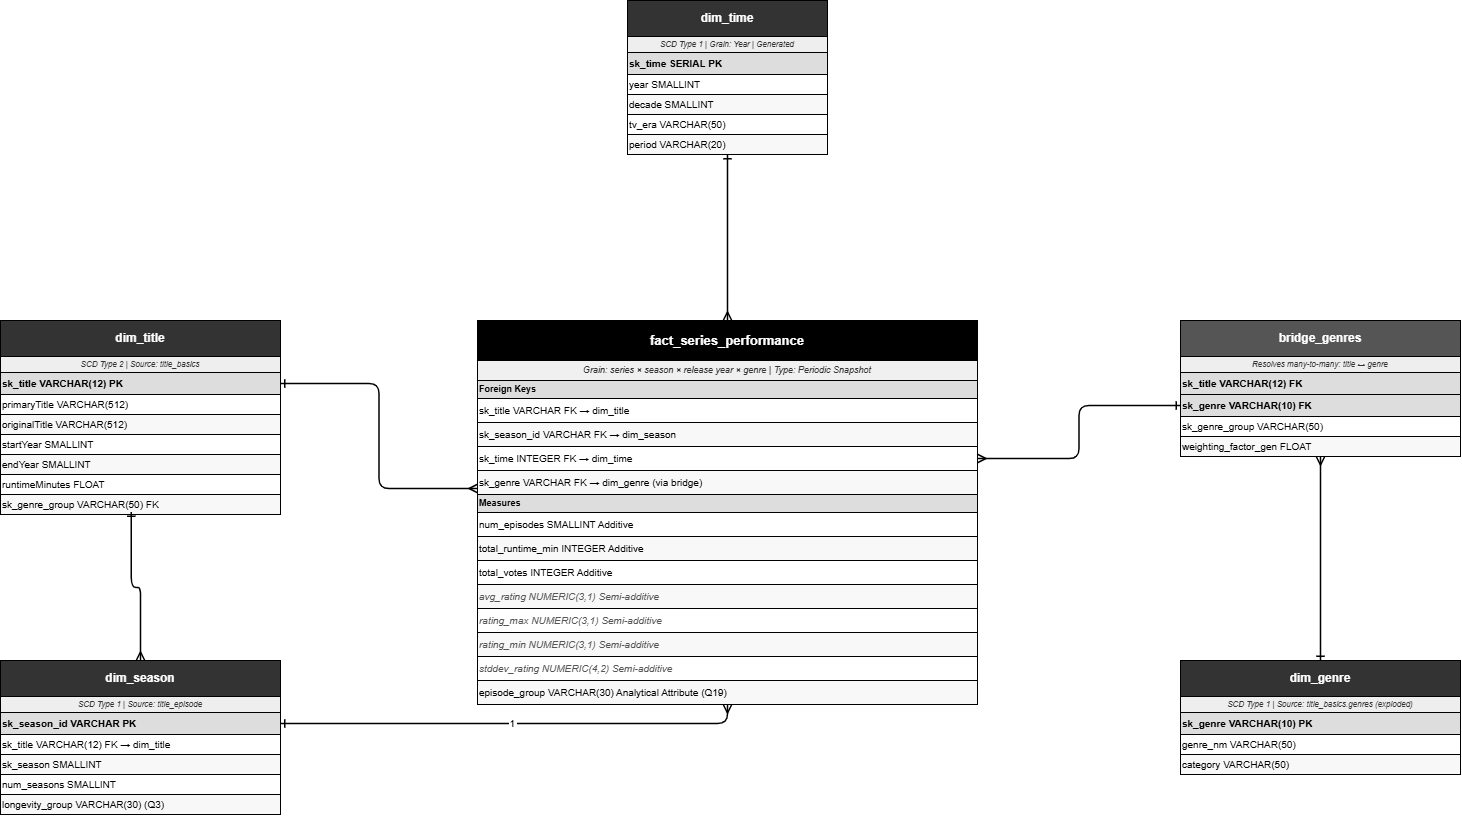

The diagram above was exported from draw.io. Its source (the exported page's mxGraphModel, read from the mxfile embedded in the PNG):
<mxGraphModel dx="2175" dy="1195" grid="0" gridSize="10" guides="1" tooltips="1" connect="1" arrows="1" fold="1" page="1" pageScale="1" pageWidth="1654" pageHeight="1169" math="0" shadow="0">
  <root>
    <mxCell id="0" />
    <mxCell id="1" parent="0" />
    <mxCell id="fact_hdr" parent="1" style="rounded=0;whiteSpace=wrap;html=1;fillColor=#000000;strokeColor=#000000;fontStyle=1;fontSize=13;fontColor=#FFFFFF;align=center;verticalAlign=middle;" value="fact_series_performance" vertex="1">
      <mxGeometry height="40" width="500" x="577" y="440" as="geometry" />
    </mxCell>
    <mxCell id="fact_grain" parent="1" style="rounded=0;whiteSpace=wrap;html=1;fillColor=#F0F0F0;strokeColor=#000000;fontSize=9;fontStyle=2;fontColor=#333333;align=center;verticalAlign=middle;" value="Grain: series × season × release year × genre  |  Type: Periodic Snapshot" vertex="1">
      <mxGeometry height="20" width="500" x="577" y="480" as="geometry" />
    </mxCell>
    <mxCell id="fact_fk_lbl" parent="1" style="rounded=0;whiteSpace=wrap;html=1;fillColor=#DDDDDD;strokeColor=#000000;fontSize=9;fontStyle=1;fontColor=#000000;align=left;" value="Foreign Keys" vertex="1">
      <mxGeometry height="18" width="500" x="577" y="500" as="geometry" />
    </mxCell>
    <mxCell id="fact_fk1" parent="1" style="rounded=0;whiteSpace=wrap;html=1;fillColor=#FFFFFF;strokeColor=#000000;fontSize=10;fontColor=#000000;align=left;" value="  sk_title        VARCHAR    FK → dim_title" vertex="1">
      <mxGeometry height="24" width="500" x="577" y="518" as="geometry" />
    </mxCell>
    <mxCell id="fact_fk2" parent="1" style="rounded=0;whiteSpace=wrap;html=1;fillColor=#F8F8F8;strokeColor=#000000;fontSize=10;fontColor=#000000;align=left;" value="  sk_season_id    VARCHAR    FK → dim_season" vertex="1">
      <mxGeometry height="24" width="500" x="577" y="542" as="geometry" />
    </mxCell>
    <mxCell id="fact_fk3" parent="1" style="rounded=0;whiteSpace=wrap;html=1;fillColor=#FFFFFF;strokeColor=#000000;fontSize=10;fontColor=#000000;align=left;" value="  sk_time         INTEGER    FK → dim_time" vertex="1">
      <mxGeometry height="24" width="500" x="577" y="566" as="geometry" />
    </mxCell>
    <mxCell id="fact_fk4" parent="1" style="rounded=0;whiteSpace=wrap;html=1;fillColor=#F8F8F8;strokeColor=#000000;fontSize=10;fontColor=#000000;align=left;" value="  sk_genre        VARCHAR    FK → dim_genre (via bridge)" vertex="1">
      <mxGeometry height="24" width="500" x="577" y="590" as="geometry" />
    </mxCell>
    <mxCell id="fact_m_lbl" parent="1" style="rounded=0;whiteSpace=wrap;html=1;fillColor=#DDDDDD;strokeColor=#000000;fontSize=9;fontStyle=1;fontColor=#000000;align=left;" value="Measures" vertex="1">
      <mxGeometry height="18" width="500" x="577" y="614" as="geometry" />
    </mxCell>
    <mxCell id="fact_m1" parent="1" style="rounded=0;whiteSpace=wrap;html=1;fillColor=#FFFFFF;strokeColor=#000000;fontSize=10;fontColor=#000000;align=left;" value="  num_episodes        SMALLINT      Additive" vertex="1">
      <mxGeometry height="24" width="500" x="577" y="632" as="geometry" />
    </mxCell>
    <mxCell id="fact_m2" parent="1" style="rounded=0;whiteSpace=wrap;html=1;fillColor=#F8F8F8;strokeColor=#000000;fontSize=10;fontColor=#000000;align=left;" value="  total_runtime_min   INTEGER       Additive" vertex="1">
      <mxGeometry height="24" width="500" x="577" y="656" as="geometry" />
    </mxCell>
    <mxCell id="fact_m3" parent="1" style="rounded=0;whiteSpace=wrap;html=1;fillColor=#FFFFFF;strokeColor=#000000;fontSize=10;fontColor=#000000;align=left;" value="  total_votes         INTEGER       Additive" vertex="1">
      <mxGeometry height="24" width="500" x="577" y="680" as="geometry" />
    </mxCell>
    <mxCell id="fact_m4" parent="1" style="rounded=0;whiteSpace=wrap;html=1;fillColor=#F8F8F8;strokeColor=#000000;fontSize=10;fontColor=#555555;fontStyle=2;align=left;" value="  avg_rating          NUMERIC(3,1)  Semi-additive" vertex="1">
      <mxGeometry height="24" width="500" x="577" y="704" as="geometry" />
    </mxCell>
    <mxCell id="fact_m5" parent="1" style="rounded=0;whiteSpace=wrap;html=1;fillColor=#FFFFFF;strokeColor=#000000;fontSize=10;fontColor=#555555;fontStyle=2;align=left;" value="  rating_max          NUMERIC(3,1)  Semi-additive" vertex="1">
      <mxGeometry height="24" width="500" x="577" y="728" as="geometry" />
    </mxCell>
    <mxCell id="fact_m6" parent="1" style="rounded=0;whiteSpace=wrap;html=1;fillColor=#F8F8F8;strokeColor=#000000;fontSize=10;fontColor=#555555;fontStyle=2;align=left;" value="  rating_min          NUMERIC(3,1)  Semi-additive" vertex="1">
      <mxGeometry height="24" width="500" x="577" y="752" as="geometry" />
    </mxCell>
    <mxCell id="fact_m7" parent="1" style="rounded=0;whiteSpace=wrap;html=1;fillColor=#FFFFFF;strokeColor=#000000;fontSize=10;fontColor=#555555;fontStyle=2;align=left;" value="  stddev_rating        NUMERIC(4,2)  Semi-additive" vertex="1">
      <mxGeometry height="24" width="500" x="577" y="776" as="geometry" />
    </mxCell>
    <mxCell id="fact_m8" parent="1" style="rounded=0;whiteSpace=wrap;html=1;fillColor=#F8F8F8;strokeColor=#000000;fontSize=10;fontColor=#000000;align=left;" value="  episode_group        VARCHAR(30)   Analytical Attribute (Q19)" vertex="1">
      <mxGeometry height="24" width="500" x="577" y="800" as="geometry" />
    </mxCell>
    <mxCell id="dim_time_hdr" parent="1" style="rounded=0;whiteSpace=wrap;html=1;fillColor=#333333;strokeColor=#000000;fontStyle=1;fontSize=12;fontColor=#FFFFFF;align=center;" value="dim_time" vertex="1">
      <mxGeometry height="36" width="200" x="727" y="120" as="geometry" />
    </mxCell>
    <mxCell id="dim_time_meta" parent="1" style="rounded=0;whiteSpace=wrap;html=1;fillColor=#EEEEEE;strokeColor=#000000;fontSize=8;fontStyle=2;fontColor=#333333;align=center;" value="SCD Type 1  |  Grain: Year  |  Generated" vertex="1">
      <mxGeometry height="16" width="200" x="727" y="156" as="geometry" />
    </mxCell>
    <mxCell id="dim_time_pk" parent="1" style="rounded=0;whiteSpace=wrap;html=1;fillColor=#DDDDDD;strokeColor=#000000;fontSize=10;fontStyle=1;fontColor=#000000;align=left;" value="  sk_time     SERIAL    PK" vertex="1">
      <mxGeometry height="22" width="200" x="727" y="172" as="geometry" />
    </mxCell>
    <mxCell id="dim_time_a1" parent="1" style="rounded=0;whiteSpace=wrap;html=1;fillColor=#FFFFFF;strokeColor=#000000;fontSize=10;fontColor=#000000;align=left;" value="  year        SMALLINT" vertex="1">
      <mxGeometry height="20" width="200" x="727" y="194" as="geometry" />
    </mxCell>
    <mxCell id="dim_time_a2" parent="1" style="rounded=0;whiteSpace=wrap;html=1;fillColor=#F8F8F8;strokeColor=#000000;fontSize=10;fontColor=#000000;align=left;" value="  decade      SMALLINT" vertex="1">
      <mxGeometry height="20" width="200" x="727" y="214" as="geometry" />
    </mxCell>
    <mxCell id="dim_time_a3" parent="1" style="rounded=0;whiteSpace=wrap;html=1;fillColor=#FFFFFF;strokeColor=#000000;fontSize=10;fontColor=#000000;align=left;" value="  tv_era      VARCHAR(50)" vertex="1">
      <mxGeometry height="20" width="200" x="727" y="234" as="geometry" />
    </mxCell>
    <mxCell id="dim_time_a4" parent="1" style="rounded=0;whiteSpace=wrap;html=1;fillColor=#F8F8F8;strokeColor=#000000;fontSize=10;fontColor=#000000;align=left;" value="  period      VARCHAR(20)" vertex="1">
      <mxGeometry height="20" width="200" x="727" y="254" as="geometry" />
    </mxCell>
    <mxCell id="dim_title_hdr" parent="1" style="rounded=0;whiteSpace=wrap;html=1;fillColor=#333333;strokeColor=#000000;fontStyle=1;fontSize=12;fontColor=#FFFFFF;align=center;" value="dim_title" vertex="1">
      <mxGeometry height="36" width="280" x="100" y="440" as="geometry" />
    </mxCell>
    <mxCell id="dim_title_meta" parent="1" style="rounded=0;whiteSpace=wrap;html=1;fillColor=#EEEEEE;strokeColor=#000000;fontSize=8;fontStyle=2;fontColor=#333333;align=center;" value="SCD Type 2  |  Source: title_basics" vertex="1">
      <mxGeometry height="16" width="280" x="100" y="476" as="geometry" />
    </mxCell>
    <mxCell id="dim_title_pk" parent="1" style="rounded=0;whiteSpace=wrap;html=1;fillColor=#DDDDDD;strokeColor=#000000;fontSize=10;fontStyle=1;fontColor=#000000;align=left;" value="  sk_title          VARCHAR(12)  PK" vertex="1">
      <mxGeometry height="22" width="280" x="100" y="492" as="geometry" />
    </mxCell>
    <mxCell id="dim_title_a1" parent="1" style="rounded=0;whiteSpace=wrap;html=1;fillColor=#FFFFFF;strokeColor=#000000;fontSize=10;fontColor=#000000;align=left;" value="  primaryTitle      VARCHAR(512)" vertex="1">
      <mxGeometry height="20" width="280" x="100" y="514" as="geometry" />
    </mxCell>
    <mxCell id="dim_title_a2" parent="1" style="rounded=0;whiteSpace=wrap;html=1;fillColor=#F8F8F8;strokeColor=#000000;fontSize=10;fontColor=#000000;align=left;" value="  originalTitle     VARCHAR(512)" vertex="1">
      <mxGeometry height="20" width="280" x="100" y="534" as="geometry" />
    </mxCell>
    <mxCell id="dim_title_a3" parent="1" style="rounded=0;whiteSpace=wrap;html=1;fillColor=#FFFFFF;strokeColor=#000000;fontSize=10;fontColor=#000000;align=left;" value="  startYear         SMALLINT" vertex="1">
      <mxGeometry height="20" width="280" x="100" y="554" as="geometry" />
    </mxCell>
    <mxCell id="dim_title_a4" parent="1" style="rounded=0;whiteSpace=wrap;html=1;fillColor=#F8F8F8;strokeColor=#000000;fontSize=10;fontColor=#000000;align=left;" value="  endYear           SMALLINT" vertex="1">
      <mxGeometry height="20" width="280" x="100" y="574" as="geometry" />
    </mxCell>
    <mxCell id="dim_title_a5" parent="1" style="rounded=0;whiteSpace=wrap;html=1;fillColor=#FFFFFF;strokeColor=#000000;fontSize=10;fontColor=#000000;align=left;" value="  runtimeMinutes    FLOAT" vertex="1">
      <mxGeometry height="20" width="280" x="100" y="594" as="geometry" />
    </mxCell>
    <mxCell id="dim_title_a6" parent="1" style="rounded=0;whiteSpace=wrap;html=1;fillColor=#F8F8F8;strokeColor=#000000;fontSize=10;fontColor=#000000;align=left;" value="  sk_genre_group    VARCHAR(50)  FK" vertex="1">
      <mxGeometry height="20" width="280" x="100" y="614" as="geometry" />
    </mxCell>
    <mxCell id="dim_season_hdr" parent="1" style="rounded=0;whiteSpace=wrap;html=1;fillColor=#333333;strokeColor=#000000;fontStyle=1;fontSize=12;fontColor=#FFFFFF;align=center;" value="dim_season" vertex="1">
      <mxGeometry height="36" width="280" x="100" y="780" as="geometry" />
    </mxCell>
    <mxCell id="dim_season_meta" parent="1" style="rounded=0;whiteSpace=wrap;html=1;fillColor=#EEEEEE;strokeColor=#000000;fontSize=8;fontStyle=2;fontColor=#333333;align=center;" value="SCD Type 1  |  Source: title_episode" vertex="1">
      <mxGeometry height="16" width="280" x="100" y="816" as="geometry" />
    </mxCell>
    <mxCell id="dim_season_pk" parent="1" style="rounded=0;whiteSpace=wrap;html=1;fillColor=#DDDDDD;strokeColor=#000000;fontSize=10;fontStyle=1;fontColor=#000000;align=left;" value="  sk_season_id      VARCHAR      PK" vertex="1">
      <mxGeometry height="22" width="280" x="100" y="832" as="geometry" />
    </mxCell>
    <mxCell id="dim_season_fk" parent="1" style="rounded=0;whiteSpace=wrap;html=1;fillColor=#FFFFFF;strokeColor=#000000;fontSize=10;fontColor=#000000;align=left;" value="  sk_title          VARCHAR(12)  FK → dim_title" vertex="1">
      <mxGeometry height="20" width="280" x="100" y="854" as="geometry" />
    </mxCell>
    <mxCell id="dim_season_a1" parent="1" style="rounded=0;whiteSpace=wrap;html=1;fillColor=#F8F8F8;strokeColor=#000000;fontSize=10;fontColor=#000000;align=left;" value="  sk_season         SMALLINT" vertex="1">
      <mxGeometry height="20" width="280" x="100" y="874" as="geometry" />
    </mxCell>
    <mxCell id="dim_season_a2" parent="1" style="rounded=0;whiteSpace=wrap;html=1;fillColor=#FFFFFF;strokeColor=#000000;fontSize=10;fontColor=#000000;align=left;" value="  num_seasons       SMALLINT" vertex="1">
      <mxGeometry height="20" width="280" x="100" y="894" as="geometry" />
    </mxCell>
    <mxCell id="dim_season_a3" parent="1" style="rounded=0;whiteSpace=wrap;html=1;fillColor=#F8F8F8;strokeColor=#000000;fontSize=10;fontColor=#000000;align=left;" value="  longevity_group   VARCHAR(30)  (Q3)" vertex="1">
      <mxGeometry height="20" width="280" x="100" y="914" as="geometry" />
    </mxCell>
    <mxCell id="dim_genre_hdr" parent="1" style="rounded=0;whiteSpace=wrap;html=1;fillColor=#333333;strokeColor=#000000;fontStyle=1;fontSize=12;fontColor=#FFFFFF;align=center;" value="dim_genre" vertex="1">
      <mxGeometry height="36" width="280" x="1280" y="780" as="geometry" />
    </mxCell>
    <mxCell id="dim_genre_meta" parent="1" style="rounded=0;whiteSpace=wrap;html=1;fillColor=#EEEEEE;strokeColor=#000000;fontSize=8;fontStyle=2;fontColor=#333333;align=center;" value="SCD Type 1  |  Source: title_basics.genres (exploded)" vertex="1">
      <mxGeometry height="16" width="280" x="1280" y="816" as="geometry" />
    </mxCell>
    <mxCell id="dim_genre_pk" parent="1" style="rounded=0;whiteSpace=wrap;html=1;fillColor=#DDDDDD;strokeColor=#000000;fontSize=10;fontStyle=1;fontColor=#000000;align=left;" value="  sk_genre    VARCHAR(10)  PK" vertex="1">
      <mxGeometry height="22" width="280" x="1280" y="832" as="geometry" />
    </mxCell>
    <mxCell id="dim_genre_a1" parent="1" style="rounded=0;whiteSpace=wrap;html=1;fillColor=#FFFFFF;strokeColor=#000000;fontSize=10;fontColor=#000000;align=left;" value="  genre_nm    VARCHAR(50)" vertex="1">
      <mxGeometry height="20" width="280" x="1280" y="854" as="geometry" />
    </mxCell>
    <mxCell id="dim_genre_a2" parent="1" style="rounded=0;whiteSpace=wrap;html=1;fillColor=#F8F8F8;strokeColor=#000000;fontSize=10;fontColor=#000000;align=left;" value="  category    VARCHAR(50)" vertex="1">
      <mxGeometry height="20" width="280" x="1280" y="874" as="geometry" />
    </mxCell>
    <mxCell id="bridge_hdr" parent="1" style="rounded=0;whiteSpace=wrap;html=1;fillColor=#555555;strokeColor=#000000;fontStyle=1;fontSize=12;fontColor=#FFFFFF;align=center;" value="bridge_genres" vertex="1">
      <mxGeometry height="36" width="280" x="1280" y="440" as="geometry" />
    </mxCell>
    <mxCell id="bridge_meta" parent="1" style="rounded=0;whiteSpace=wrap;html=1;fillColor=#EEEEEE;strokeColor=#000000;fontSize=8;fontStyle=2;fontColor=#333333;align=center;" value="Resolves many-to-many: title ↔ genre" vertex="1">
      <mxGeometry height="16" width="280" x="1280" y="476" as="geometry" />
    </mxCell>
    <mxCell id="bridge_fk1" parent="1" style="rounded=0;whiteSpace=wrap;html=1;fillColor=#DDDDDD;strokeColor=#000000;fontSize=10;fontStyle=1;fontColor=#000000;align=left;" value="  sk_title              VARCHAR(12)  FK" vertex="1">
      <mxGeometry height="22" width="280" x="1280" y="492" as="geometry" />
    </mxCell>
    <mxCell id="bridge_fk2" parent="1" style="rounded=0;whiteSpace=wrap;html=1;fillColor=#DDDDDD;strokeColor=#000000;fontSize=10;fontStyle=1;fontColor=#000000;align=left;" value="  sk_genre              VARCHAR(10)  FK" vertex="1">
      <mxGeometry height="22" width="280" x="1280" y="514" as="geometry" />
    </mxCell>
    <mxCell id="bridge_a1" parent="1" style="rounded=0;whiteSpace=wrap;html=1;fillColor=#FFFFFF;strokeColor=#000000;fontSize=10;fontColor=#000000;align=left;" value="  sk_genre_group        VARCHAR(50)" vertex="1">
      <mxGeometry height="20" width="280" x="1280" y="536" as="geometry" />
    </mxCell>
    <mxCell id="bridge_a2" parent="1" style="rounded=0;whiteSpace=wrap;html=1;fillColor=#F8F8F8;strokeColor=#000000;fontSize=10;fontColor=#000000;align=left;" value="  weighting_factor_gen  FLOAT" vertex="1">
      <mxGeometry height="20" width="280" x="1280" y="556" as="geometry" />
    </mxCell>
    <mxCell id="rel_time" edge="1" parent="1" source="dim_time_a4" style="edgeStyle=orthogonalEdgeStyle;strokeColor=#000000;strokeWidth=1.5;endArrow=ERmany;endFill=0;startArrow=ERone;startFill=0;fontSize=10;exitX=0.5;exitY=1;exitDx=0;exitDy=0;" target="fact_hdr" value="">
      <mxGeometry relative="1" as="geometry" />
    </mxCell>
    <mxCell id="rel_title" edge="1" parent="1" source="dim_title_pk" style="edgeStyle=orthogonalEdgeStyle;strokeColor=#000000;strokeWidth=1.5;endArrow=ERmany;endFill=0;startArrow=ERone;startFill=0;fontSize=10;entryX=0;entryY=0.75;entryDx=0;entryDy=0;" target="fact_fk4" value="">
      <mxGeometry relative="1" as="geometry" />
    </mxCell>
    <mxCell id="rel_season" edge="1" parent="1" source="dim_season_pk" style="edgeStyle=orthogonalEdgeStyle;strokeColor=#000000;strokeWidth=1.5;endArrow=ERmany;endFill=0;startArrow=ERone;startFill=0;fontSize=10;entryX=0.5;entryY=1;entryDx=0;entryDy=0;" target="fact_m8" value="1">
      <mxGeometry relative="1" as="geometry" />
    </mxCell>
    <mxCell id="rel_bridge_fact" edge="1" parent="1" source="bridge_fk2" style="edgeStyle=orthogonalEdgeStyle;strokeColor=#000000;strokeWidth=1.5;endArrow=ERmany;endFill=0;startArrow=ERone;startFill=0;entryX=1;entryY=0.5;entryDx=0;entryDy=0;" target="fact_fk3" value="">
      <mxGeometry relative="1" as="geometry" />
    </mxCell>
    <mxCell id="rel_bridge_genre" edge="1" parent="1" source="bridge_a2" style="edgeStyle=orthogonalEdgeStyle;strokeColor=#000000;strokeWidth=1.5;endArrow=ERone;endFill=0;startArrow=ERmany;startFill=0;fontSize=10;entryX=0.5;entryY=0;entryDx=0;entryDy=0;exitX=0.5;exitY=1;exitDx=0;exitDy=0;" target="dim_genre_hdr" value="">
      <mxGeometry relative="1" as="geometry" />
    </mxCell>
    <mxCell id="rel_title_season" edge="1" parent="1" source="dim_title_a6" style="edgeStyle=orthogonalEdgeStyle;strokeColor=#000000;strokeWidth=1.5;endArrow=ERmany;endFill=0;startArrow=ERone;startFill=0;fontSize=10;entryX=0.5;entryY=0;entryDx=0;entryDy=0;exitX=0.467;exitY=0.875;exitDx=0;exitDy=0;exitPerimeter=0;" target="dim_season_hdr" value="">
      <mxGeometry relative="1" as="geometry">
        <mxPoint x="237" y="640" as="sourcePoint" />
      </mxGeometry>
    </mxCell>
    <mxCell id="leg_hier" edge="1" parent="1" style="edgeStyle=orthogonalEdgeStyle;strokeColor=#000000;strokeWidth=1.5;endArrow=ERmany;endFill=0;startArrow=ERone;startFill=0;" value="">
      <mxGeometry height="10" width="60" x="116" y="296" as="geometry">
        <Array as="points">
          <mxPoint x="176" y="296" />
        </Array>
      </mxGeometry>
    </mxCell>
    <mxCell id="leg_dashed" edge="1" parent="1" style="edgeStyle=orthogonalEdgeStyle;strokeColor=#000000;strokeWidth=1.5;endArrow=ERmany;endFill=0;startArrow=ERmany;startFill=0;dashed=1;" value="">
      <mxGeometry height="10" width="60" x="116" y="318" as="geometry">
        <Array as="points">
          <mxPoint x="176" y="318" />
        </Array>
      </mxGeometry>
    </mxCell>
  </root>
</mxGraphModel>